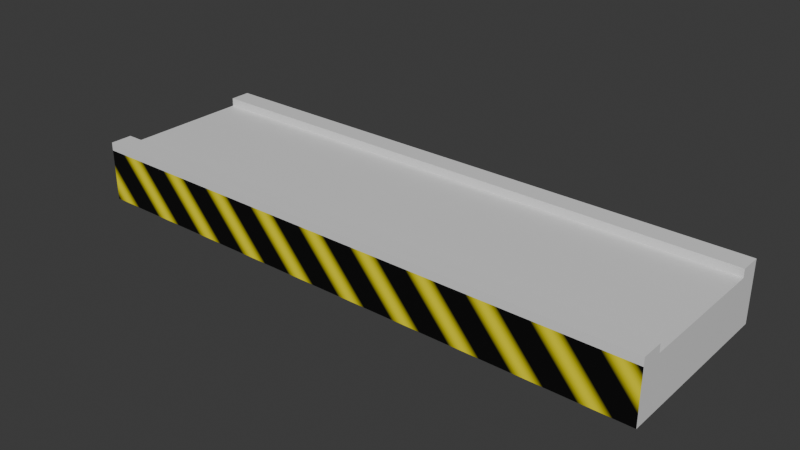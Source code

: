# Source: erit_bant.blend  (saved by Blender 5.0.119; exported with 4.5.12 LTS)
import bpy
from mathutils import Matrix  # noqa: F401  (used for matrix-valued properties, if any)

bpy.ops.wm.read_factory_settings(use_empty=True)
scene = bpy.context.scene
scene.name = 'Scene'

# ---- collections
col_collection = bpy.data.collections.new('Collection'); scene.collection.children.link(col_collection)

# ---- images (referenced by path relative to the original .blend; pixels are not part of the script)
import os
ASSET_DIR = os.environ.get("B2B_ASSET_DIR", "")  # directory of the original .blend (textures are referenced by path, not embedded)
HERE = os.path.dirname(os.path.abspath(__file__))  # packed textures are extracted next to this script under _unpacked/

def load_image(name, relpath, width, height, colorspace="sRGB"):
    """Load a texture the original file referenced (path relative to the .blend, or extracted next to this script)."""
    p = next((c for c in (os.path.join(HERE, relpath), os.path.join(ASSET_DIR, relpath)) if relpath and os.path.exists(c)), "")
    if p:
        img = bpy.data.images.load(p, check_existing=True)
        img.name = name
    else:  # same state as the original file: an image datablock whose file is absent (Cycles renders it pink)
        img = bpy.data.images.new(name, width, height)
        img.source = "FILE"
        img.filepath = "//" + (relpath or name)
    img.colorspace_settings.name = colorspace
    return img
img_sooon = load_image('sooon', 'sooon.png', 1024, 1024, 'sRGB')

# ---- materials (node trees are filled in below, after node groups)
mat_material_002 = bpy.data.materials.new('Material.002')
mat_material_002.roughness = 0.5
mat_material_001 = bpy.data.materials.new('Material.001')
mat_material_001.diffuse_color = (0.8, 0.3741, 0.0, 1.0)
mat_material_001.roughness = 0.5

# ---- node groups
ng_smooth_by_angle = bpy.data.node_groups.new('Smooth by Angle', 'GeometryNodeTree')
_s = ng_smooth_by_angle.interface.new_socket(name='Mesh', in_out='OUTPUT', socket_type='NodeSocketGeometry')
_s = ng_smooth_by_angle.interface.new_socket(name='Mesh', in_out='INPUT', socket_type='NodeSocketGeometry')
_s = ng_smooth_by_angle.interface.new_socket(name='Angle', in_out='INPUT', socket_type='NodeSocketFloat')
_s.subtype = 'ANGLE'
_s.default_value = 0.5236
_s.min_value = 0.0
_s.max_value = 3.142
_s.description = 'Maximum face angle for smooth edges'
_s = ng_smooth_by_angle.interface.new_socket(name='Ignore Sharpness', in_out='INPUT', socket_type='NodeSocketBool')
_s.force_non_field = True
ng_smooth_by_angle.is_modifier = True
_N = ng_smooth_by_angle.nodes; _L = ng_smooth_by_angle.links
n0 = _N.new('GeometryNodeSetShadeSmooth'); n0.name = 'Set Shade Smooth'; n0.location = (120, -80)
n0.domain = 'EDGE'
n1 = _N.new('GeometryNodeSetShadeSmooth'); n1.name = 'Set Shade Smooth.001'; n1.location = (300, -80)
n2 = _N.new('NodeGroupOutput'); n2.name = 'Group Output'; n2.location = (480, -80)
n3 = _N.new('GeometryNodeInputMeshEdgeAngle'); n3.name = 'Edge Angle'; n3.location = (-440, -240)
n4 = _N.new('NodeGroupInput'); n4.name = 'Group Input'; n4.location = (-80, -80)
n5 = _N.new('GeometryNodeInputEdgeSmooth'); n5.name = 'Is Edge Smooth'; n5.location = (-260, -120)
n6 = _N.new('GeometryNodeInputShadeSmooth'); n6.name = 'Is Shade Smooth'; n6.location = (-440, -397)
n7 = _N.new('FunctionNodeCompare'); n7.name = 'Compare'; n7.location = (-260, -260)
n7.operation = 'LESS_EQUAL'
n7.inputs[6].default_value = (0.0, 0.0, 0.0, 0.0)
n7.inputs[7].default_value = (0.0, 0.0, 0.0, 0.0)
n8 = _N.new('FunctionNodeBooleanMath'); n8.name = 'Boolean Math.001'; n8.location = (-80, -260)
n9 = _N.new('NodeGroupInput'); n9.name = 'Group Input.001'; n9.location = (-440, -329)
n10 = _N.new('NodeGroupInput'); n10.name = 'Group Input.002'; n10.location = (-259, -189)
n11 = _N.new('FunctionNodeBooleanMath'); n11.name = 'Boolean Math'; n11.location = (-80, -149)
n11.operation = 'OR'
n12 = _N.new('FunctionNodeBooleanMath'); n12.name = 'Boolean Math.002'; n12.location = (-260, -380)
n12.operation = 'OR'
n13 = _N.new('NodeGroupInput'); n13.name = 'Group Input.003'; n13.location = (-440, -460)
_L.new(n3.outputs[0], n7.inputs[0])
_L.new(n1.outputs[0], n2.inputs[0])
_L.new(n9.outputs[1], n7.inputs[1])
_L.new(n7.outputs[0], n8.inputs[0])
_L.new(n4.outputs[0], n0.inputs[0])
_L.new(n0.outputs[0], n1.inputs[0])
_L.new(n8.outputs[0], n0.inputs[2])
_L.new(n10.outputs[2], n11.inputs[1])
_L.new(n5.outputs[0], n11.inputs[0])
_L.new(n11.outputs[0], n0.inputs[1])
_L.new(n13.outputs[2], n12.inputs[1])
_L.new(n6.outputs[0], n12.inputs[0])
_L.new(n12.outputs[0], n8.inputs[1])
n2.is_active_output = True

# ---- material node trees
mat_material_002.use_nodes = True; mat_material_002.node_tree.nodes.clear()
_N = mat_material_002.node_tree.nodes; _L = mat_material_002.node_tree.links
n0 = _N.new('ShaderNodeBsdfPrincipled'); n0.name = 'Principled BSDF'; n0.location = (0, 300)
n1 = _N.new('ShaderNodeOutputMaterial'); n1.name = 'Material Output'; n1.location = (280, 300)
_L.new(n0.outputs[0], n1.inputs[0])
n1.is_active_output = True
mat_material_001.use_nodes = True; mat_material_001.node_tree.nodes.clear()
_N = mat_material_001.node_tree.nodes; _L = mat_material_001.node_tree.links
n0 = _N.new('ShaderNodeBsdfPrincipled'); n0.name = 'Principled BSDF'; n0.location = (0, 300)
n1 = _N.new('ShaderNodeOutputMaterial'); n1.name = 'Material Output'; n1.location = (280, 300)
n2 = _N.new('ShaderNodeTexWave'); n2.name = 'Wave Texture'; n2.location = (-556, 176)
n2.width = 160
n2.inputs[1].default_value = 3.11
n2.inputs[6].default_value = 1.3
n3 = _N.new('ShaderNodeMapping'); n3.name = 'Mapping'; n3.location = (-802, 191)
n3.inputs[2].default_value = (0.0, 0.08901, 0.0)
n4 = _N.new('ShaderNodeValToRGB'); n4.name = 'Color Ramp'; n4.location = (-310, 142)
while len(n4.color_ramp.elements) > 1: n4.color_ramp.elements.remove(n4.color_ramp.elements[-1])
n4.color_ramp.elements[0].position = 0.5; n4.color_ramp.elements[0].color = (0.0, 0.0, 0.0, 1.0)
_e = n4.color_ramp.elements.new(1.0); _e.color = (1.0, 0.8898, 0.0, 1.0)
n5 = _N.new('ShaderNodeTexCoord'); n5.name = 'Texture Coordinate'; n5.location = (-1023, 139)
n6 = _N.new('ShaderNodeTexImage'); n6.name = 'Image Texture'; n6.location = (-498, 470)
n6.image = img_sooon
_L.new(n0.outputs[0], n1.inputs[0])
_L.new(n4.outputs[0], n0.inputs[0])
_L.new(n2.outputs[0], n4.inputs[0])
_L.new(n3.outputs[0], n2.inputs[0])
_L.new(n5.outputs[0], n3.inputs[0])
n1.is_active_output = True

# ---- world
world_world = bpy.data.worlds.new('World'); scene.world = world_world
world_world.use_nodes = True; world_world.node_tree.nodes.clear()
_N = world_world.node_tree.nodes; _L = world_world.node_tree.links
n0 = _N.new('ShaderNodeOutputWorld'); n0.name = 'World Output'; n0.location = (200, 100)
n1 = _N.new('ShaderNodeBackground'); n1.name = 'Background'; n1.location = (-200, 100)
n1.inputs[0].default_value = (0.05088, 0.05088, 0.05088, 1.0)
_L.new(n1.outputs[0], n0.inputs[0])
n0.is_active_output = True
world_world.color = (0.05088, 0.05088, 0.05088)
world_world.sun_shadow_jitter_overblur = 0.0

# ---- meshes
me_cube_001 = bpy.data.meshes.new('Cube.001')
me_cube_001.from_pydata([(-1.0, -1.0, -1.0), (-1.0, -1.0, 1.0), (-1.0, 1.0, -1.0), (-1.0, 1.0, 1.0), (1.0, -1.0, -1.0), (1.0, -1.0, 1.0), (1.0, 1.0, -1.0), (1.0, 1.0, 1.0), (-1.0, -0.7519, -1.0), (-1.0, -0.7519, 1.0), (1.0, -0.7519, -1.0), (1.0, -0.7519, 1.0), (-1.0, 0.7628, 1.0), (1.0, 0.7628, -1.0), (-1.0, 0.7628, -1.0), (1.0, 0.7628, 1.0), (-1.0, 0.7628, 1.316), (-1.0, 1.0, 1.316), (1.0, 1.0, 1.316), (1.0, -0.7519, 1.316), (1.0, -1.0, 1.316), (-1.0, -1.0, 1.316), (-1.0, -0.7519, 1.316), (1.0, 0.7628, 1.316)], [], [(14, 12, 3, 2), (2, 3, 7, 6), (10, 11, 5, 4), (4, 5, 1, 0), (8, 10, 4, 0), (7, 3, 17, 18), (15, 12, 9, 11), (14, 13, 10, 8), (13, 15, 11, 10), (0, 1, 9, 8), (6, 7, 15, 13), (2, 6, 13, 14), (11, 9, 22, 19), (8, 9, 12, 14), (19, 22, 21, 20), (18, 17, 16, 23), (15, 7, 18, 23), (5, 11, 19, 20), (12, 15, 23, 16), (9, 1, 21, 22), (3, 12, 16, 17), (1, 5, 20, 21)])
me_cube_001.polygons.foreach_set('use_smooth', [True] * 22)
me_cube_001.polygons.foreach_set('material_index', [0, 0, 0, 1, 0, 0, 0, 0, 0, 0, 0, 0, 0, 0, 0, 0, 0, 0, 0, 0, 0, 0])
_k = set([(0, 1), (0, 4), (0, 8), (1, 21), (2, 3), (2, 6), (2, 14), (3, 17), (4, 5), (4, 10), (5, 20), (6, 7), (6, 13), (7, 18), (8, 14), (9, 11), (9, 12), (9, 22), (10, 13), (11, 15), (11, 19), (12, 15), (12, 16), (15, 23), (16, 17), (16, 23), (17, 18), (18, 23), (19, 20), (19, 22), (20, 21), (21, 22)])
me_cube_001.attributes.new('sharp_edge', 'BOOLEAN', 'EDGE').data.foreach_set('value', [ (min(e.vertices), max(e.vertices)) in _k for e in me_cube_001.edges])
_uv = me_cube_001.uv_layers.new(name='UVMap')
_uv.uv.foreach_set('vector', [0.2938, 0.3859, 0.2938, 0.05258, 0.3333, 0.05258, 0.3333, 0.3859, 0.5, 0.5, 2.186e-08, 0.5, 5.96e-08, 4.5e-15, 0.5, 3.775e-08, 0.292, 0.7718, 0.292, 0.4385, 0.3333, 0.4385, 0.3333, 0.7718, 1.017, 1.024, -0.05226, 1.024, -0.05226, -0.04522, 1.017, -0.04522, 0.708, 1.372e-08, 0.708, 0.3333, 0.6667, 0.3333, 0.6667, 1.06e-08, 0.6667, 0.05258, 0.3333, 0.05258, 0.3333, 1.987e-08, 0.6667, 1.987e-08, -0.1275, -0.1275, 1.127, -0.1275, 1.127, 1.127, -0.1275, 1.127, 0.9605, 3.278e-08, 0.9605, 0.3333, 0.708, 0.3333, 0.708, 1.372e-08, 0.03953, 0.7718, 0.03953, 0.4385, 0.292, 0.4385, 0.292, 0.7718, 0.0, 0.3859, 0.0, 0.05258, 0.04135, 0.05258, 0.04135, 0.3859, 0.0, 0.7718, 0.0, 0.4385, 0.03953, 0.4385, 0.03953, 0.7718, 1.0, 3.576e-08, 1.0, 0.3333, 0.9605, 0.3333, 0.9605, 3.278e-08, 0.7193, 0.3333, 0.7193, 0.6667, 0.6667, 0.6667, 0.6667, 0.3333, 0.04135, 0.3859, 0.04135, 0.05258, 0.2938, 0.05258, 0.2938, 0.3859, 0.8132, 0.3333, 0.8132, 0.6667, 0.7718, 0.6667, 0.7718, 0.3333, 0.8527, 0.3333, 0.8527, 0.6667, 0.8132, 0.6667, 0.8132, 0.3333, 0.03953, 0.4385, 0.0, 0.4385, 0.0, 0.3859, 0.03953, 0.3859, 0.3333, 0.4385, 0.292, 0.4385, 0.292, 0.3859, 0.3333, 0.3859, 0.7718, 0.3333, 0.7718, 0.6667, 0.7193, 0.6667, 0.7193, 0.3333, 0.04135, 0.05258, 0.0, 0.05258, 0.0, 1.987e-08, 0.04135, 1.987e-08, 0.3333, 0.05258, 0.2938, 0.05258, 0.2938, 1.987e-08, 0.3333, 1.987e-08, 0.6667, 0.4385, 0.3333, 0.4385, 0.3333, 0.3859, 0.6667, 0.3859])
me_cube_001.materials.append(mat_material_002)
me_cube_001.materials.append(mat_material_001)
me_cube_001.update()
me_cube_001.normals_split_custom_set([tuple(v) for v in zip(*[iter([-1.0, 0.0, 0.0, -1.0, 0.0, 0.0, -1.0, 0.0, 0.0, -1.0, 0.0, 0.0, 0.0, 1.0, 0.0, 0.0, 1.0, 0.0, 0.0, 1.0, 0.0, 0.0, 1.0, 0.0, 1.0, 0.0, 0.0, 1.0, 0.0, 0.0, 1.0, 0.0, 0.0, 1.0, 0.0, 0.0, 0.0, -1.0, 0.0, 0.0, -1.0, 0.0, 0.0, -1.0, 0.0, 0.0, -1.0, 0.0, 0.0, 0.0, -1.0, 0.0, 0.0, -1.0, 0.0, 0.0, -1.0, 0.0, 0.0, -1.0, 0.0, 1.0, 0.0, 0.0, 1.0, 0.0, 0.0, 1.0, 0.0, 0.0, 1.0, 0.0, 0.0, 0.0, 1.0, 0.0, 0.0, 1.0, 0.0, 0.0, 1.0, 0.0, 0.0, 1.0, 0.0, 0.0, -1.0, 0.0, 0.0, -1.0, 0.0, 0.0, -1.0, 0.0, 0.0, -1.0, 1.0, 0.0, 0.0, 1.0, 0.0, 0.0, 1.0, 0.0, 0.0, 1.0, 0.0, 0.0, -1.0, 0.0, 0.0, -1.0, 0.0, 0.0, -1.0, 0.0, 0.0, -1.0, 0.0, 0.0, 1.0, 0.0, 0.0, 1.0, 0.0, 0.0, 1.0, 0.0, 0.0, 1.0, 0.0, 0.0, 0.0, 0.0, -1.0, 0.0, 0.0, -1.0, 0.0, 0.0, -1.0, 0.0, 0.0, -1.0, 0.0, 1.0, 0.0, 0.0, 1.0, 0.0, 0.0, 1.0, 0.0, 0.0, 1.0, 0.0, -1.0, 0.0, 0.0, -1.0, 0.0, 0.0, -1.0, 0.0, 0.0, -1.0, 0.0, 0.0, 0.0, 0.0, 1.0, 0.0, 0.0, 1.0, 0.0, 0.0, 1.0, 0.0, 0.0, 1.0, 0.0, 0.0, 1.0, 0.0, 0.0, 1.0, 0.0, 0.0, 1.0, 0.0, 0.0, 1.0, 1.0, 0.0, 0.0, 1.0, 0.0, 0.0, 1.0, 0.0, 0.0, 1.0, 0.0, 0.0, 1.0, 0.0, 0.0, 1.0, 0.0, 0.0, 1.0, 0.0, 0.0, 1.0, 0.0, 0.0, 0.0, -1.0, 0.0, 0.0, -1.0, 0.0, 0.0, -1.0, 0.0, 0.0, -1.0, 0.0, -1.0, 0.0, 0.0, -1.0, 0.0, 0.0, -1.0, 0.0, 0.0, -1.0, 0.0, 0.0, -1.0, 0.0, 0.0, -1.0, 0.0, 0.0, -1.0, 0.0, 0.0, -1.0, 0.0, 0.0, 0.0, -1.0, 0.0, 0.0, -1.0, 0.0, 0.0, -1.0, 0.0, 0.0, -1.0, 0.0])] * 3)])

# ---- objects
ob_cube = bpy.data.objects.new('Cube', me_cube_001)

# ---- transforms, parenting, visibility, modifiers, constraints
ob_cube.location = (0.0, 0.0, 0.0)
ob_cube.rotation_euler = (-1.629e-07, 0.0, 0.0)
ob_cube.scale = (11.12, 3.435, 1.0)
_m = ob_cube.modifiers.new('Smooth by Angle', 'NODES')
_m.node_group = ng_smooth_by_angle
_m.use_pin_to_last = True
_m.show_group_selector = False

# ---- collection membership
col_collection.objects.link(ob_cube)

# ---- scene / render settings (as saved in the file)
scene.frame_start = 1; scene.frame_end = 250; scene.frame_set(1)
scene.render.engine = 'CYCLES'
scene.render.bake_bias = 0.0
scene.render.bake_samples = 0
scene.cycles.sampling_pattern = 'TABULATED_SOBOL'
scene.cycles.bake_type = 'DIFFUSE'
scene.eevee.use_volume_custom_range = False
bpy.context.view_layer.update()

# ---- added for rendering (the .blend has no active camera and no usable light): camera, sun
cam_auto = bpy.data.cameras.new('AutoCamera')
cam_auto.lens = 50.0
cam_auto.sensor_width = 36.0
cam_auto.clip_end = 1000.0
ob_auto_camera = bpy.data.objects.new('AutoCamera', cam_auto)
scene.collection.objects.link(ob_auto_camera)
ob_auto_camera.location = (21.6451, -25.9741, 17.4738)
ob_auto_camera.rotation_euler = (1.09748, -7.21219e-08, 0.694738)
scene.camera = ob_auto_camera
light_auto_sun = bpy.data.lights.new('AutoSun', 'SUN')
light_auto_sun.energy = 3.0
light_auto_sun.angle = 0.0523599
ob_auto_sun = bpy.data.objects.new('AutoSun', light_auto_sun)
scene.collection.objects.link(ob_auto_sun)
ob_auto_sun.rotation_euler = (0.872665, 0.174533, 0.523599)
bpy.context.view_layer.update()
